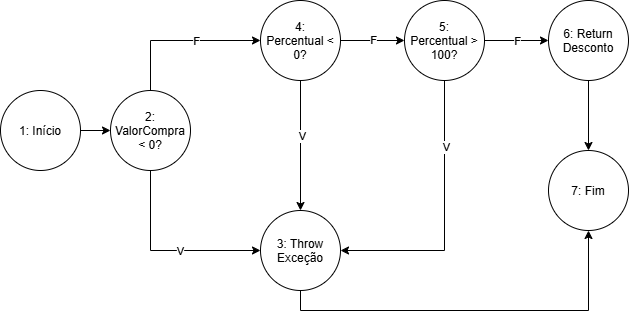

The diagram above was exported from draw.io. Its source (the exported page's mxGraphModel, read from the mxfile embedded in the PNG):
<mxGraphModel dx="1692" dy="947" grid="1" gridSize="10" guides="1" tooltips="1" connect="1" arrows="1" fold="1" page="1" pageScale="1" pageWidth="827" pageHeight="1169" math="0" shadow="0">
  <root>
    <mxCell id="0" />
    <mxCell id="1" parent="0" />
    <mxCell id="vnt5GiBGSbXg-Zm5jR5N-3" edge="1" parent="1" source="vnt5GiBGSbXg-Zm5jR5N-1" style="edgeStyle=orthogonalEdgeStyle;rounded=0;orthogonalLoop=1;jettySize=auto;html=1;exitX=1;exitY=0.5;exitDx=0;exitDy=0;entryX=0;entryY=0.5;entryDx=0;entryDy=0;defaultLabelBackgroundColor=page;" target="vnt5GiBGSbXg-Zm5jR5N-2">
      <mxGeometry relative="1" as="geometry" />
    </mxCell>
    <mxCell id="vnt5GiBGSbXg-Zm5jR5N-1" parent="1" style="ellipse;whiteSpace=wrap;html=1;shapeInside=1;aspect=fixed;" value="1: Início" vertex="1">
      <mxGeometry height="80" width="80" x="50" y="130" as="geometry" />
    </mxCell>
    <mxCell id="vnt5GiBGSbXg-Zm5jR5N-5" edge="1" parent="1" source="vnt5GiBGSbXg-Zm5jR5N-2" style="edgeStyle=orthogonalEdgeStyle;rounded=0;orthogonalLoop=1;jettySize=auto;html=1;exitX=0.5;exitY=1;exitDx=0;exitDy=0;entryX=0;entryY=0.5;entryDx=0;entryDy=0;defaultLabelBackgroundColor=page;" target="vnt5GiBGSbXg-Zm5jR5N-4">
      <mxGeometry relative="1" x="0.0978" as="geometry" />
    </mxCell>
    <mxCell id="vnt5GiBGSbXg-Zm5jR5N-6" connectable="0" parent="vnt5GiBGSbXg-Zm5jR5N-5" style="edgeLabel;html=1;align=center;verticalAlign=middle;resizable=0;points=[];inheritText=1;defaultLabelBackgroundColor=page;" value="V" vertex="1">
      <mxGeometry relative="1" x="0.1522" as="geometry">
        <mxPoint as="offset" />
      </mxGeometry>
    </mxCell>
    <mxCell id="vnt5GiBGSbXg-Zm5jR5N-9" edge="1" parent="1" source="vnt5GiBGSbXg-Zm5jR5N-2" style="edgeStyle=orthogonalEdgeStyle;rounded=0;orthogonalLoop=1;jettySize=auto;html=1;exitX=0.5;exitY=0;exitDx=0;exitDy=0;entryX=0;entryY=0.5;entryDx=0;entryDy=0;defaultLabelBackgroundColor=page;" target="vnt5GiBGSbXg-Zm5jR5N-8">
      <mxGeometry relative="1" as="geometry" />
    </mxCell>
    <mxCell id="vnt5GiBGSbXg-Zm5jR5N-10" connectable="0" parent="vnt5GiBGSbXg-Zm5jR5N-9" style="edgeLabel;html=1;align=center;verticalAlign=middle;resizable=0;points=[];inheritText=1;defaultLabelBackgroundColor=page;" value="F" vertex="1">
      <mxGeometry relative="1" x="0.1875" as="geometry">
        <mxPoint as="offset" />
      </mxGeometry>
    </mxCell>
    <mxCell id="vnt5GiBGSbXg-Zm5jR5N-2" parent="1" style="ellipse;whiteSpace=wrap;html=1;shapeInside=1;aspect=fixed;" value="2: ValorCompra &amp;lt; 0?" vertex="1">
      <mxGeometry height="80" width="80" x="160" y="130" as="geometry" />
    </mxCell>
    <mxCell id="vnt5GiBGSbXg-Zm5jR5N-21" edge="1" parent="1" source="vnt5GiBGSbXg-Zm5jR5N-4" style="edgeStyle=orthogonalEdgeStyle;rounded=0;orthogonalLoop=1;jettySize=auto;html=1;exitX=0.5;exitY=1;exitDx=0;exitDy=0;entryX=0.5;entryY=1;entryDx=0;entryDy=0;defaultLabelBackgroundColor=page;" target="vnt5GiBGSbXg-Zm5jR5N-20">
      <mxGeometry relative="1" as="geometry" />
    </mxCell>
    <mxCell id="vnt5GiBGSbXg-Zm5jR5N-4" parent="1" style="ellipse;whiteSpace=wrap;html=1;shapeInside=1;aspect=fixed;" value="3: Throw Exceção" vertex="1">
      <mxGeometry height="80" width="80" x="310" y="250" as="geometry" />
    </mxCell>
    <mxCell id="vnt5GiBGSbXg-Zm5jR5N-11" edge="1" parent="1" source="vnt5GiBGSbXg-Zm5jR5N-8" style="edgeStyle=orthogonalEdgeStyle;rounded=0;orthogonalLoop=1;jettySize=auto;html=1;exitX=0.5;exitY=1;exitDx=0;exitDy=0;entryX=0.5;entryY=0;entryDx=0;entryDy=0;defaultLabelBackgroundColor=page;" target="vnt5GiBGSbXg-Zm5jR5N-4">
      <mxGeometry relative="1" as="geometry" />
    </mxCell>
    <mxCell id="vnt5GiBGSbXg-Zm5jR5N-12" connectable="0" parent="vnt5GiBGSbXg-Zm5jR5N-11" style="edgeLabel;html=1;align=center;verticalAlign=middle;resizable=0;points=[];inheritText=1;defaultLabelBackgroundColor=page;" value="V" vertex="1">
      <mxGeometry relative="1" x="-0.1538" y="1" as="geometry">
        <mxPoint as="offset" />
      </mxGeometry>
    </mxCell>
    <mxCell id="vnt5GiBGSbXg-Zm5jR5N-14" edge="1" parent="1" source="vnt5GiBGSbXg-Zm5jR5N-8" style="edgeStyle=orthogonalEdgeStyle;rounded=0;orthogonalLoop=1;jettySize=auto;html=1;exitX=1;exitY=0.5;exitDx=0;exitDy=0;entryX=0;entryY=0.5;entryDx=0;entryDy=0;defaultLabelBackgroundColor=page;" target="vnt5GiBGSbXg-Zm5jR5N-13">
      <mxGeometry relative="1" as="geometry" />
    </mxCell>
    <mxCell id="vnt5GiBGSbXg-Zm5jR5N-15" connectable="0" parent="vnt5GiBGSbXg-Zm5jR5N-14" style="edgeLabel;html=1;align=center;verticalAlign=middle;resizable=0;points=[];inheritText=1;defaultLabelBackgroundColor=page;" value="F" vertex="1">
      <mxGeometry relative="1" y="1" as="geometry">
        <mxPoint as="offset" />
      </mxGeometry>
    </mxCell>
    <mxCell id="vnt5GiBGSbXg-Zm5jR5N-8" parent="1" style="ellipse;whiteSpace=wrap;html=1;shapeInside=1;aspect=fixed;" value="4: Percentual &amp;lt; 0?" vertex="1">
      <mxGeometry height="80" width="80" x="310" y="40" as="geometry" />
    </mxCell>
    <mxCell id="vnt5GiBGSbXg-Zm5jR5N-16" edge="1" parent="1" source="vnt5GiBGSbXg-Zm5jR5N-13" style="edgeStyle=orthogonalEdgeStyle;rounded=0;orthogonalLoop=1;jettySize=auto;html=1;exitX=0.5;exitY=1;exitDx=0;exitDy=0;entryX=1;entryY=0.5;entryDx=0;entryDy=0;defaultLabelBackgroundColor=page;" target="vnt5GiBGSbXg-Zm5jR5N-4">
      <mxGeometry relative="1" as="geometry" />
    </mxCell>
    <mxCell id="vnt5GiBGSbXg-Zm5jR5N-17" connectable="0" parent="vnt5GiBGSbXg-Zm5jR5N-16" style="edgeLabel;html=1;align=center;verticalAlign=middle;resizable=0;points=[];inheritText=1;defaultLabelBackgroundColor=page;" value="V" vertex="1">
      <mxGeometry relative="1" x="-0.5182" y="1" as="geometry">
        <mxPoint as="offset" />
      </mxGeometry>
    </mxCell>
    <mxCell id="vnt5GiBGSbXg-Zm5jR5N-19" edge="1" parent="1" source="vnt5GiBGSbXg-Zm5jR5N-13" style="edgeStyle=orthogonalEdgeStyle;rounded=0;orthogonalLoop=1;jettySize=auto;html=1;exitX=1;exitY=0.5;exitDx=0;exitDy=0;entryX=0;entryY=0.5;entryDx=0;entryDy=0;defaultLabelBackgroundColor=page;" target="vnt5GiBGSbXg-Zm5jR5N-18">
      <mxGeometry relative="1" as="geometry" />
    </mxCell>
    <mxCell id="vnt5GiBGSbXg-Zm5jR5N-23" connectable="0" parent="vnt5GiBGSbXg-Zm5jR5N-19" style="edgeLabel;html=1;align=center;verticalAlign=middle;resizable=0;points=[];inheritText=1;defaultLabelBackgroundColor=page;" value="F" vertex="1">
      <mxGeometry relative="1" as="geometry">
        <mxPoint as="offset" />
      </mxGeometry>
    </mxCell>
    <mxCell id="vnt5GiBGSbXg-Zm5jR5N-13" parent="1" style="ellipse;whiteSpace=wrap;html=1;shapeInside=1;aspect=fixed;" value="5: Percentual &amp;gt; 100?" vertex="1">
      <mxGeometry height="80" width="80" x="454" y="40" as="geometry" />
    </mxCell>
    <mxCell id="vnt5GiBGSbXg-Zm5jR5N-22" edge="1" parent="1" source="vnt5GiBGSbXg-Zm5jR5N-18" style="edgeStyle=orthogonalEdgeStyle;rounded=0;orthogonalLoop=1;jettySize=auto;html=1;exitX=0.5;exitY=1;exitDx=0;exitDy=0;entryX=0.5;entryY=0;entryDx=0;entryDy=0;defaultLabelBackgroundColor=page;" target="vnt5GiBGSbXg-Zm5jR5N-20">
      <mxGeometry relative="1" as="geometry" />
    </mxCell>
    <mxCell id="vnt5GiBGSbXg-Zm5jR5N-18" parent="1" style="ellipse;whiteSpace=wrap;html=1;shapeInside=1;aspect=fixed;" value="6: Return Desconto" vertex="1">
      <mxGeometry height="80" width="80" x="598" y="40" as="geometry" />
    </mxCell>
    <mxCell id="vnt5GiBGSbXg-Zm5jR5N-20" parent="1" style="ellipse;whiteSpace=wrap;html=1;shapeInside=1;aspect=fixed;" value="7: Fim" vertex="1">
      <mxGeometry height="80" width="80" x="598" y="190" as="geometry" />
    </mxCell>
  </root>
</mxGraphModel>